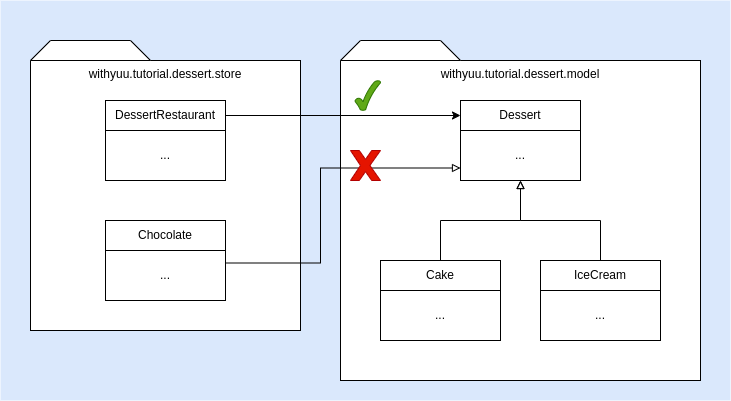

The diagram above was exported from draw.io. Its source (the exported page's mxGraphModel, read from the mxfile embedded in the PNG):
<mxGraphModel dx="1422" dy="696" grid="1" gridSize="10" guides="1" tooltips="1" connect="1" arrows="1" fold="1" page="1" pageScale="1" pageWidth="850" pageHeight="1100" math="0" shadow="0">
  <root>
    <mxCell id="0" />
    <mxCell id="1" parent="0" />
    <mxCell id="suFemQvIW_odKouqUcQg-29" value="" style="rounded=0;whiteSpace=wrap;html=1;verticalAlign=top;strokeColor=none;fillColor=#dae8fc;" vertex="1" parent="1">
      <mxGeometry x="20" y="180" width="730" height="400" as="geometry" />
    </mxCell>
    <mxCell id="suFemQvIW_odKouqUcQg-9" value="withyuu.tutorial.dessert.model" style="rounded=0;whiteSpace=wrap;html=1;verticalAlign=top;" vertex="1" parent="1">
      <mxGeometry x="360" y="240" width="360" height="320" as="geometry" />
    </mxCell>
    <mxCell id="suFemQvIW_odKouqUcQg-1" value="Dessert" style="rounded=0;whiteSpace=wrap;html=1;" vertex="1" parent="1">
      <mxGeometry x="480" y="280" width="120" height="30" as="geometry" />
    </mxCell>
    <mxCell id="suFemQvIW_odKouqUcQg-3" value="..." style="rounded=0;whiteSpace=wrap;html=1;" vertex="1" parent="1">
      <mxGeometry x="480" y="310" width="120" height="50" as="geometry" />
    </mxCell>
    <mxCell id="suFemQvIW_odKouqUcQg-14" style="edgeStyle=orthogonalEdgeStyle;rounded=0;orthogonalLoop=1;jettySize=auto;html=1;exitX=0.5;exitY=0;exitDx=0;exitDy=0;entryX=0.5;entryY=1;entryDx=0;entryDy=0;endArrow=block;endFill=0;" edge="1" parent="1" source="suFemQvIW_odKouqUcQg-5" target="suFemQvIW_odKouqUcQg-3">
      <mxGeometry relative="1" as="geometry" />
    </mxCell>
    <mxCell id="suFemQvIW_odKouqUcQg-5" value="Cake" style="rounded=0;whiteSpace=wrap;html=1;" vertex="1" parent="1">
      <mxGeometry x="400" y="440" width="120" height="30" as="geometry" />
    </mxCell>
    <mxCell id="suFemQvIW_odKouqUcQg-6" value="..." style="rounded=0;whiteSpace=wrap;html=1;" vertex="1" parent="1">
      <mxGeometry x="400" y="470" width="120" height="50" as="geometry" />
    </mxCell>
    <mxCell id="suFemQvIW_odKouqUcQg-15" style="edgeStyle=orthogonalEdgeStyle;rounded=0;orthogonalLoop=1;jettySize=auto;html=1;exitX=0.5;exitY=0;exitDx=0;exitDy=0;endArrow=block;endFill=0;" edge="1" parent="1" source="suFemQvIW_odKouqUcQg-7">
      <mxGeometry relative="1" as="geometry">
        <mxPoint x="540" y="360" as="targetPoint" />
      </mxGeometry>
    </mxCell>
    <mxCell id="suFemQvIW_odKouqUcQg-7" value="IceCream" style="rounded=0;whiteSpace=wrap;html=1;" vertex="1" parent="1">
      <mxGeometry x="560" y="440" width="120" height="30" as="geometry" />
    </mxCell>
    <mxCell id="suFemQvIW_odKouqUcQg-8" value="..." style="rounded=0;whiteSpace=wrap;html=1;" vertex="1" parent="1">
      <mxGeometry x="560" y="470" width="120" height="50" as="geometry" />
    </mxCell>
    <mxCell id="suFemQvIW_odKouqUcQg-17" value="withyuu.tutorial.dessert.store" style="rounded=0;whiteSpace=wrap;html=1;verticalAlign=top;" vertex="1" parent="1">
      <mxGeometry x="50" y="240" width="270" height="270" as="geometry" />
    </mxCell>
    <mxCell id="suFemQvIW_odKouqUcQg-18" value="" style="shape=trapezoid;perimeter=trapezoidPerimeter;whiteSpace=wrap;html=1;fixedSize=1;" vertex="1" parent="1">
      <mxGeometry x="360" y="220" width="120" height="20" as="geometry" />
    </mxCell>
    <mxCell id="suFemQvIW_odKouqUcQg-19" value="" style="shape=trapezoid;perimeter=trapezoidPerimeter;whiteSpace=wrap;html=1;fixedSize=1;" vertex="1" parent="1">
      <mxGeometry x="50" y="220" width="120" height="20" as="geometry" />
    </mxCell>
    <mxCell id="suFemQvIW_odKouqUcQg-27" style="edgeStyle=orthogonalEdgeStyle;rounded=0;orthogonalLoop=1;jettySize=auto;html=1;exitX=1;exitY=0.5;exitDx=0;exitDy=0;entryX=0;entryY=0.5;entryDx=0;entryDy=0;endArrow=classic;endFill=1;" edge="1" parent="1" source="suFemQvIW_odKouqUcQg-20" target="suFemQvIW_odKouqUcQg-1">
      <mxGeometry relative="1" as="geometry" />
    </mxCell>
    <mxCell id="suFemQvIW_odKouqUcQg-20" value="DessertRestaurant" style="rounded=0;whiteSpace=wrap;html=1;" vertex="1" parent="1">
      <mxGeometry x="125" y="280" width="120" height="30" as="geometry" />
    </mxCell>
    <mxCell id="suFemQvIW_odKouqUcQg-21" value="..." style="rounded=0;whiteSpace=wrap;html=1;" vertex="1" parent="1">
      <mxGeometry x="125" y="310" width="120" height="50" as="geometry" />
    </mxCell>
    <mxCell id="suFemQvIW_odKouqUcQg-22" value="Chocolate" style="rounded=0;whiteSpace=wrap;html=1;" vertex="1" parent="1">
      <mxGeometry x="125" y="400" width="120" height="30" as="geometry" />
    </mxCell>
    <mxCell id="suFemQvIW_odKouqUcQg-24" style="edgeStyle=orthogonalEdgeStyle;rounded=0;orthogonalLoop=1;jettySize=auto;html=1;exitX=1;exitY=0.25;exitDx=0;exitDy=0;entryX=0;entryY=0.75;entryDx=0;entryDy=0;endArrow=block;endFill=0;" edge="1" parent="1" source="suFemQvIW_odKouqUcQg-23" target="suFemQvIW_odKouqUcQg-3">
      <mxGeometry relative="1" as="geometry">
        <Array as="points">
          <mxPoint x="340" y="443" />
          <mxPoint x="340" y="348" />
        </Array>
      </mxGeometry>
    </mxCell>
    <mxCell id="suFemQvIW_odKouqUcQg-23" value="..." style="rounded=0;whiteSpace=wrap;html=1;" vertex="1" parent="1">
      <mxGeometry x="125" y="430" width="120" height="50" as="geometry" />
    </mxCell>
    <mxCell id="suFemQvIW_odKouqUcQg-25" value="" style="verticalLabelPosition=bottom;verticalAlign=top;html=1;shape=mxgraph.basic.x;fillColor=#e51400;fontColor=#ffffff;strokeColor=#B20000;" vertex="1" parent="1">
      <mxGeometry x="370" y="330" width="30" height="30" as="geometry" />
    </mxCell>
    <mxCell id="suFemQvIW_odKouqUcQg-28" value="" style="verticalLabelPosition=bottom;verticalAlign=top;html=1;shape=mxgraph.basic.tick;fillColor=#60a917;fontColor=#ffffff;strokeColor=#2D7600;" vertex="1" parent="1">
      <mxGeometry x="374.5" y="260" width="25.5" height="30" as="geometry" />
    </mxCell>
  </root>
</mxGraphModel>